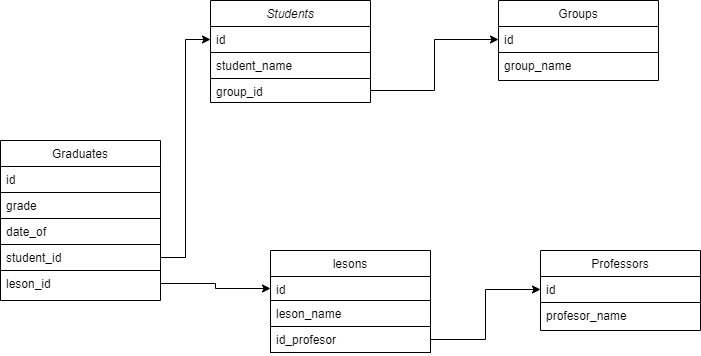

The diagram above was exported from draw.io. Its source (the exported page's mxGraphModel, read from the mxfile embedded in the PNG):
<mxGraphModel dx="1434" dy="764" grid="1" gridSize="10" guides="1" tooltips="1" connect="1" arrows="1" fold="1" page="1" pageScale="1" pageWidth="827" pageHeight="1169" math="0" shadow="0">
  <root>
    <mxCell id="WIyWlLk6GJQsqaUBKTNV-0" />
    <mxCell id="WIyWlLk6GJQsqaUBKTNV-1" parent="WIyWlLk6GJQsqaUBKTNV-0" />
    <mxCell id="zkfFHV4jXpPFQw0GAbJ--0" value="Students" style="swimlane;fontStyle=2;align=center;verticalAlign=top;childLayout=stackLayout;horizontal=1;startSize=26;horizontalStack=0;resizeParent=1;resizeLast=0;collapsible=1;marginBottom=0;rounded=0;shadow=0;strokeWidth=1;" parent="WIyWlLk6GJQsqaUBKTNV-1" vertex="1">
      <mxGeometry x="220" y="120" width="160" height="102" as="geometry">
        <mxRectangle x="230" y="140" width="160" height="26" as="alternateBounds" />
      </mxGeometry>
    </mxCell>
    <mxCell id="zkfFHV4jXpPFQw0GAbJ--1" value="id" style="text;align=left;verticalAlign=top;spacingLeft=4;spacingRight=4;overflow=hidden;rotatable=0;points=[[0,0.5],[1,0.5]];portConstraint=eastwest;strokeColor=default;" parent="zkfFHV4jXpPFQw0GAbJ--0" vertex="1">
      <mxGeometry y="26" width="160" height="26" as="geometry" />
    </mxCell>
    <mxCell id="zkfFHV4jXpPFQw0GAbJ--2" value="student_name" style="text;align=left;verticalAlign=top;spacingLeft=4;spacingRight=4;overflow=hidden;rotatable=0;points=[[0,0.5],[1,0.5]];portConstraint=eastwest;rounded=0;shadow=0;html=0;strokeColor=default;" parent="zkfFHV4jXpPFQw0GAbJ--0" vertex="1">
      <mxGeometry y="52" width="160" height="26" as="geometry" />
    </mxCell>
    <mxCell id="zkfFHV4jXpPFQw0GAbJ--3" value="group_id" style="text;align=left;verticalAlign=top;spacingLeft=4;spacingRight=4;overflow=hidden;rotatable=0;points=[[0,0.5],[1,0.5]];portConstraint=eastwest;rounded=0;shadow=0;html=0;" parent="zkfFHV4jXpPFQw0GAbJ--0" vertex="1">
      <mxGeometry y="78" width="160" height="24" as="geometry" />
    </mxCell>
    <mxCell id="zkfFHV4jXpPFQw0GAbJ--6" value="Graduates" style="swimlane;fontStyle=0;align=center;verticalAlign=top;childLayout=stackLayout;horizontal=1;startSize=26;horizontalStack=0;resizeParent=1;resizeLast=0;collapsible=1;marginBottom=0;rounded=0;shadow=0;strokeWidth=1;" parent="WIyWlLk6GJQsqaUBKTNV-1" vertex="1">
      <mxGeometry x="10" y="260" width="160" height="160" as="geometry">
        <mxRectangle x="130" y="380" width="160" height="26" as="alternateBounds" />
      </mxGeometry>
    </mxCell>
    <mxCell id="zkfFHV4jXpPFQw0GAbJ--7" value="id" style="text;align=left;verticalAlign=top;spacingLeft=4;spacingRight=4;overflow=hidden;rotatable=0;points=[[0,0.5],[1,0.5]];portConstraint=eastwest;" parent="zkfFHV4jXpPFQw0GAbJ--6" vertex="1">
      <mxGeometry y="26" width="160" height="26" as="geometry" />
    </mxCell>
    <mxCell id="zkfFHV4jXpPFQw0GAbJ--8" value="grade" style="text;align=left;verticalAlign=top;spacingLeft=4;spacingRight=4;overflow=hidden;rotatable=0;points=[[0,0.5],[1,0.5]];portConstraint=eastwest;rounded=0;shadow=0;html=0;strokeColor=default;" parent="zkfFHV4jXpPFQw0GAbJ--6" vertex="1">
      <mxGeometry y="52" width="160" height="26" as="geometry" />
    </mxCell>
    <mxCell id="Pryy-OSXPTnXQxgURJgP-2" value="date_of" style="text;align=left;verticalAlign=top;spacingLeft=4;spacingRight=4;overflow=hidden;rotatable=0;points=[[0,0.5],[1,0.5]];portConstraint=eastwest;rounded=0;shadow=0;html=0;strokeColor=default;" vertex="1" parent="zkfFHV4jXpPFQw0GAbJ--6">
      <mxGeometry y="78" width="160" height="26" as="geometry" />
    </mxCell>
    <mxCell id="Pryy-OSXPTnXQxgURJgP-1" value="student_id" style="text;align=left;verticalAlign=top;spacingLeft=4;spacingRight=4;overflow=hidden;rotatable=0;points=[[0,0.5],[1,0.5]];portConstraint=eastwest;rounded=0;shadow=0;html=0;strokeColor=default;" vertex="1" parent="zkfFHV4jXpPFQw0GAbJ--6">
      <mxGeometry y="104" width="160" height="26" as="geometry" />
    </mxCell>
    <mxCell id="Pryy-OSXPTnXQxgURJgP-3" value="leson_id" style="text;align=left;verticalAlign=top;spacingLeft=4;spacingRight=4;overflow=hidden;rotatable=0;points=[[0,0.5],[1,0.5]];portConstraint=eastwest;rounded=0;shadow=0;html=0;strokeColor=none;" vertex="1" parent="zkfFHV4jXpPFQw0GAbJ--6">
      <mxGeometry y="130" width="160" height="26" as="geometry" />
    </mxCell>
    <mxCell id="zkfFHV4jXpPFQw0GAbJ--13" value="Professors" style="swimlane;fontStyle=0;align=center;verticalAlign=top;childLayout=stackLayout;horizontal=1;startSize=26;horizontalStack=0;resizeParent=1;resizeLast=0;collapsible=1;marginBottom=0;rounded=0;shadow=0;strokeWidth=1;" parent="WIyWlLk6GJQsqaUBKTNV-1" vertex="1">
      <mxGeometry x="550" y="370" width="160" height="80" as="geometry">
        <mxRectangle x="340" y="380" width="170" height="26" as="alternateBounds" />
      </mxGeometry>
    </mxCell>
    <mxCell id="zkfFHV4jXpPFQw0GAbJ--14" value="id" style="text;align=left;verticalAlign=top;spacingLeft=4;spacingRight=4;overflow=hidden;rotatable=0;points=[[0,0.5],[1,0.5]];portConstraint=eastwest;strokeColor=default;" parent="zkfFHV4jXpPFQw0GAbJ--13" vertex="1">
      <mxGeometry y="26" width="160" height="26" as="geometry" />
    </mxCell>
    <mxCell id="Pryy-OSXPTnXQxgURJgP-12" value="profesor_name" style="text;align=left;verticalAlign=top;spacingLeft=4;spacingRight=4;overflow=hidden;rotatable=0;points=[[0,0.5],[1,0.5]];portConstraint=eastwest;" vertex="1" parent="zkfFHV4jXpPFQw0GAbJ--13">
      <mxGeometry y="52" width="160" height="26" as="geometry" />
    </mxCell>
    <mxCell id="zkfFHV4jXpPFQw0GAbJ--17" value="Groups" style="swimlane;fontStyle=0;align=center;verticalAlign=top;childLayout=stackLayout;horizontal=1;startSize=26;horizontalStack=0;resizeParent=1;resizeLast=0;collapsible=1;marginBottom=0;rounded=0;shadow=0;strokeWidth=1;" parent="WIyWlLk6GJQsqaUBKTNV-1" vertex="1">
      <mxGeometry x="508" y="120" width="160" height="80" as="geometry">
        <mxRectangle x="550" y="140" width="160" height="26" as="alternateBounds" />
      </mxGeometry>
    </mxCell>
    <mxCell id="zkfFHV4jXpPFQw0GAbJ--18" value="id" style="text;align=left;verticalAlign=top;spacingLeft=4;spacingRight=4;overflow=hidden;rotatable=0;points=[[0,0.5],[1,0.5]];portConstraint=eastwest;strokeColor=default;" parent="zkfFHV4jXpPFQw0GAbJ--17" vertex="1">
      <mxGeometry y="26" width="160" height="26" as="geometry" />
    </mxCell>
    <mxCell id="zkfFHV4jXpPFQw0GAbJ--19" value="group_name" style="text;align=left;verticalAlign=top;spacingLeft=4;spacingRight=4;overflow=hidden;rotatable=0;points=[[0,0.5],[1,0.5]];portConstraint=eastwest;rounded=0;shadow=0;html=0;" parent="zkfFHV4jXpPFQw0GAbJ--17" vertex="1">
      <mxGeometry y="52" width="160" height="26" as="geometry" />
    </mxCell>
    <mxCell id="Pryy-OSXPTnXQxgURJgP-0" style="edgeStyle=orthogonalEdgeStyle;rounded=0;orthogonalLoop=1;jettySize=auto;html=1;entryX=0;entryY=0.5;entryDx=0;entryDy=0;" edge="1" parent="WIyWlLk6GJQsqaUBKTNV-1" source="zkfFHV4jXpPFQw0GAbJ--3" target="zkfFHV4jXpPFQw0GAbJ--18">
      <mxGeometry relative="1" as="geometry" />
    </mxCell>
    <mxCell id="Pryy-OSXPTnXQxgURJgP-4" style="edgeStyle=orthogonalEdgeStyle;rounded=0;orthogonalLoop=1;jettySize=auto;html=1;entryX=0;entryY=0.5;entryDx=0;entryDy=0;" edge="1" parent="WIyWlLk6GJQsqaUBKTNV-1" source="Pryy-OSXPTnXQxgURJgP-1" target="zkfFHV4jXpPFQw0GAbJ--1">
      <mxGeometry relative="1" as="geometry" />
    </mxCell>
    <mxCell id="Pryy-OSXPTnXQxgURJgP-5" value="lesons" style="swimlane;fontStyle=0;align=center;verticalAlign=top;childLayout=stackLayout;horizontal=1;startSize=26;horizontalStack=0;resizeParent=1;resizeLast=0;collapsible=1;marginBottom=0;rounded=0;shadow=0;strokeWidth=1;" vertex="1" parent="WIyWlLk6GJQsqaUBKTNV-1">
      <mxGeometry x="280" y="370" width="160" height="102" as="geometry">
        <mxRectangle x="340" y="380" width="170" height="26" as="alternateBounds" />
      </mxGeometry>
    </mxCell>
    <mxCell id="Pryy-OSXPTnXQxgURJgP-6" value="id" style="text;align=left;verticalAlign=top;spacingLeft=4;spacingRight=4;overflow=hidden;rotatable=0;points=[[0,0.5],[1,0.5]];portConstraint=eastwest;strokeColor=default;" vertex="1" parent="Pryy-OSXPTnXQxgURJgP-5">
      <mxGeometry y="26" width="160" height="24" as="geometry" />
    </mxCell>
    <mxCell id="Pryy-OSXPTnXQxgURJgP-8" value="leson_name" style="text;align=left;verticalAlign=top;spacingLeft=4;spacingRight=4;overflow=hidden;rotatable=0;points=[[0,0.5],[1,0.5]];portConstraint=eastwest;strokeColor=default;" vertex="1" parent="Pryy-OSXPTnXQxgURJgP-5">
      <mxGeometry y="50" width="160" height="26" as="geometry" />
    </mxCell>
    <mxCell id="Pryy-OSXPTnXQxgURJgP-9" value="id_profesor" style="text;align=left;verticalAlign=top;spacingLeft=4;spacingRight=4;overflow=hidden;rotatable=0;points=[[0,0.5],[1,0.5]];portConstraint=eastwest;strokeColor=default;" vertex="1" parent="Pryy-OSXPTnXQxgURJgP-5">
      <mxGeometry y="76" width="160" height="26" as="geometry" />
    </mxCell>
    <mxCell id="Pryy-OSXPTnXQxgURJgP-13" style="edgeStyle=orthogonalEdgeStyle;rounded=0;orthogonalLoop=1;jettySize=auto;html=1;" edge="1" parent="WIyWlLk6GJQsqaUBKTNV-1" source="Pryy-OSXPTnXQxgURJgP-9" target="zkfFHV4jXpPFQw0GAbJ--14">
      <mxGeometry relative="1" as="geometry" />
    </mxCell>
    <mxCell id="Pryy-OSXPTnXQxgURJgP-18" style="edgeStyle=orthogonalEdgeStyle;rounded=0;orthogonalLoop=1;jettySize=auto;html=1;" edge="1" parent="WIyWlLk6GJQsqaUBKTNV-1" source="Pryy-OSXPTnXQxgURJgP-3" target="Pryy-OSXPTnXQxgURJgP-6">
      <mxGeometry relative="1" as="geometry" />
    </mxCell>
  </root>
</mxGraphModel>